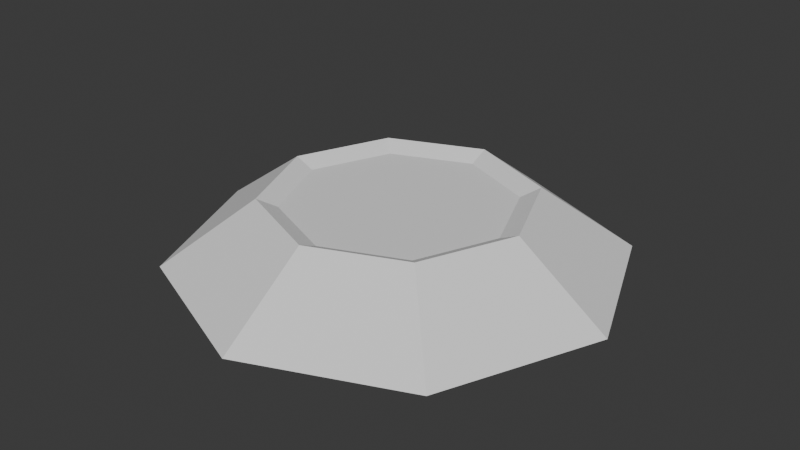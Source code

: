 # Source: baseNeutral.blend  (saved by Blender 4.1.24; exported with 4.5.12 LTS)
import bpy
from mathutils import Matrix  # noqa: F401  (used for matrix-valued properties, if any)

bpy.ops.wm.read_factory_settings(use_empty=True)
scene = bpy.context.scene
scene.name = 'Scene'

# ---- collections
col_collection = bpy.data.collections.new('Collection'); scene.collection.children.link(col_collection)

# ---- world
world_world = bpy.data.worlds.new('World'); scene.world = world_world
world_world.use_nodes = True; world_world.node_tree.nodes.clear()
_N = world_world.node_tree.nodes; _L = world_world.node_tree.links
n0 = _N.new('ShaderNodeOutputWorld'); n0.name = 'World Output'; n0.location = (300, 300)
n1 = _N.new('ShaderNodeBackground'); n1.name = 'Background'; n1.location = (10, 300)
n1.inputs[0].default_value = (0.05088, 0.05088, 0.05088, 1.0)
_L.new(n1.outputs[0], n0.inputs[0])
n0.is_active_output = True
world_world.color = (0.05088, 0.05088, 0.05088)
world_world.use_sun_shadow = False
world_world.sun_shadow_jitter_overblur = 0.0

# ---- meshes
me_cylinder = bpy.data.meshes.new('Cylinder')
me_cylinder.from_pydata([(0.0, 0.8, 0.1667), (0.5657, 0.5657, 0.1667), (0.8, 0.0, 0.1667), (0.5657, -0.5657, 0.1667), (0.0, -0.8, 0.1667), (-0.5657, -0.5657, 0.1667), (-0.8, 0.0, 0.1667), (-0.5657, 0.5657, 0.1667)], [], [(1, 0, 7, 6, 5, 4, 3, 2)])
_uv = me_cylinder.uv_layers.new(name='UVMap')
_uv.uv.foreach_set('vector', [0.5425, 0.2427, 0.4685, 0.2427, 0.4162, 0.1904, 0.4162, 0.1164, 0.4685, 0.06409, 0.5425, 0.06409, 0.5949, 0.1164, 0.5949, 0.1904])
me_cylinder.update()
me_cylinder_001 = bpy.data.meshes.new('Cylinder.001')
me_cylinder_001.from_pydata([(9.483e-09, 1.7, -0.25), (0.0, 1.0, 0.25), (1.202, 1.202, -0.25), (0.7071, 0.7071, 0.25), (1.7, 0.0, -0.25), (1.0, 0.0, 0.25), (1.202, -1.202, -0.25), (0.7071, -0.7071, 0.25), (9.483e-09, -1.7, -0.25), (0.0, -1.0, 0.25), (-1.202, -1.202, -0.25), (-0.7071, -0.7071, 0.25), (-1.7, 0.0, -0.25), (-1.0, 0.0, 0.25), (-1.202, 1.202, -0.25), (-0.7071, 0.7071, 0.25), (0.5657, 0.5657, 0.1591), (-2.709e-09, 0.8, 0.1591), (0.8, 0.0, 0.1591), (0.5657, -0.5657, 0.1591), (-2.709e-09, -0.8, 0.1591), (-0.5657, -0.5657, 0.1591), (-0.8, 0.0, 0.1591), (-0.5657, 0.5657, 0.1591)], [], [(0, 1, 3, 2), (2, 3, 5, 4), (4, 5, 7, 6), (6, 7, 9, 8), (8, 9, 11, 10), (10, 11, 13, 12), (7, 5, 18, 19), (12, 13, 15, 14), (14, 15, 1, 0), (13, 11, 21, 22), (9, 7, 19, 20), (15, 13, 22, 23), (5, 3, 16, 18), (11, 9, 20, 21), (1, 15, 23, 17), (3, 1, 17, 16)])
_uv = me_cylinder_001.uv_layers.new(name='UVMap')
_uv.uv.foreach_set('vector', [0.6386, 0.5557, 0.5742, 0.5277, 0.5729, 0.469, 0.6386, 0.4429, 0.6386, 0.4429, 0.5729, 0.469, 0.5306, 0.429, 0.5572, 0.3633, 0.5572, 0.3633, 0.5306, 0.429, 0.4718, 0.4286, 0.445, 0.3641, 0.445, 0.3641, 0.4718, 0.4286, 0.4307, 0.4711, 0.3663, 0.4431, 0.3663, 0.4431, 0.4307, 0.4711, 0.432, 0.5299, 0.3663, 0.5559, 0.3663, 0.5559, 0.432, 0.5299, 0.4743, 0.5698, 0.4476, 0.6356, 0.4718, 0.4286, 0.5306, 0.429, 0.5245, 0.4445, 0.4787, 0.4444, 0.4476, 0.6356, 0.4743, 0.5698, 0.533, 0.5702, 0.5599, 0.6347, 0.5599, 0.6347, 0.533, 0.5702, 0.5742, 0.5277, 0.6386, 0.5557, 0.4743, 0.5698, 0.432, 0.5299, 0.4474, 0.5229, 0.4804, 0.5543, 0.4307, 0.4711, 0.4718, 0.4286, 0.4787, 0.4444, 0.4466, 0.4772, 0.533, 0.5702, 0.4743, 0.5698, 0.4804, 0.5543, 0.5262, 0.5544, 0.5306, 0.429, 0.5729, 0.469, 0.5575, 0.476, 0.5245, 0.4445, 0.432, 0.5299, 0.4307, 0.4711, 0.4466, 0.4772, 0.4474, 0.5229, 0.5742, 0.5277, 0.533, 0.5702, 0.5262, 0.5544, 0.5583, 0.5217, 0.5729, 0.469, 0.5742, 0.5277, 0.5583, 0.5217, 0.5575, 0.476])
me_cylinder_001.update()

# ---- objects
ob_cylinder = bpy.data.objects.new('Cylinder', me_cylinder)
ob_cylinder_001 = bpy.data.objects.new('Cylinder.001', me_cylinder_001)

# ---- transforms, parenting, visibility, modifiers, constraints
ob_cylinder.location = (0.0, 0.0, 0.0)
ob_cylinder.scale = (1.2, 1.2, 1.2)
ob_cylinder_001.location = (0.0, 0.0, 0.0)
ob_cylinder_001.scale = (1.1, 1.1, 1.1)

# ---- collection membership
col_collection.objects.link(ob_cylinder)
col_collection.objects.link(ob_cylinder_001)

# ---- scene / render settings (as saved in the file)
scene.frame_start = 1; scene.frame_end = 250; scene.frame_set(1)
scene.render.engine = 'BLENDER_EEVEE_NEXT'
scene.cycles.sampling_pattern = 'TABULATED_SOBOL'
scene.eevee.ray_tracing_options.trace_max_roughness = 0.0
bpy.context.view_layer.update()

# ---- added for rendering (the .blend has no active camera and no usable light): camera, sun
cam_auto = bpy.data.cameras.new('AutoCamera')
cam_auto.lens = 50.0
cam_auto.sensor_width = 36.0
cam_auto.clip_end = 1000.0
ob_auto_camera = bpy.data.objects.new('AutoCamera', cam_auto)
scene.collection.objects.link(ob_auto_camera)
ob_auto_camera.location = (4.92005, -5.90406, 3.93604)
ob_auto_camera.rotation_euler = (1.09748, -7.21219e-08, 0.694738)
scene.camera = ob_auto_camera
light_auto_sun = bpy.data.lights.new('AutoSun', 'SUN')
light_auto_sun.energy = 3.0
light_auto_sun.angle = 0.0523599
ob_auto_sun = bpy.data.objects.new('AutoSun', light_auto_sun)
scene.collection.objects.link(ob_auto_sun)
ob_auto_sun.rotation_euler = (0.872665, 0.174533, 0.523599)
bpy.context.view_layer.update()
